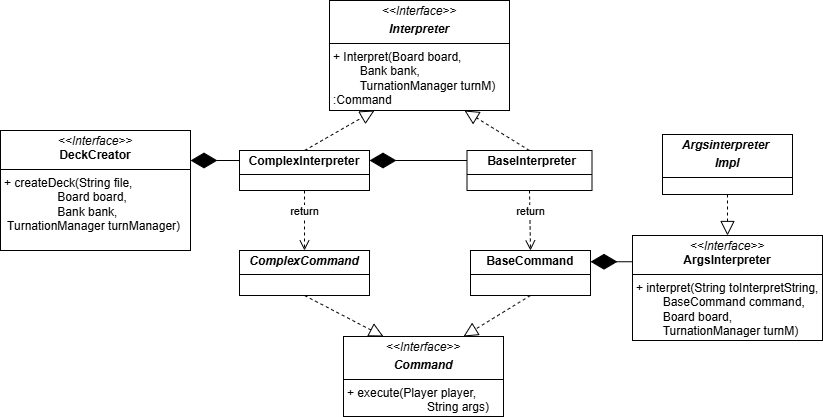

The diagram above was exported from draw.io. Its source (the exported page's mxGraphModel, read from the mxfile embedded in the PNG):
<mxGraphModel dx="1797" dy="416" grid="1" gridSize="10" guides="1" tooltips="1" connect="1" arrows="1" fold="1" page="1" pageScale="1" pageWidth="827" pageHeight="1169" math="0" shadow="0">
  <root>
    <mxCell id="0" />
    <mxCell id="1" parent="0" />
    <mxCell id="6T8cNKSFqAp_yiAFVDIn-1" value="&lt;p style=&quot;margin:0px;margin-top:4px;text-align:center;&quot;&gt;&lt;i&gt;&amp;lt;&amp;lt;Interface&amp;gt;&amp;gt;&lt;/i&gt;&lt;br&gt;&lt;b&gt;DeckCreator&lt;br&gt;&lt;/b&gt;&lt;/p&gt;&lt;hr size=&quot;1&quot; style=&quot;border-style:solid;&quot;&gt;&lt;p style=&quot;margin:0px;margin-left:4px;&quot;&gt;+ createDeck(String file,&amp;nbsp;&lt;/p&gt;&lt;p style=&quot;margin:0px;margin-left:4px;&quot;&gt;&lt;span style=&quot;white-space: pre;&quot;&gt;&#09;&lt;/span&gt;&lt;span style=&quot;white-space: pre;&quot;&gt;&#09;&lt;/span&gt;Board board,&amp;nbsp;&lt;/p&gt;&lt;p style=&quot;margin:0px;margin-left:4px;&quot;&gt;&lt;span style=&quot;white-space: pre;&quot;&gt;&#09;&lt;/span&gt;&lt;span style=&quot;white-space: pre;&quot;&gt;&#09;&lt;/span&gt;Bank bank,&lt;/p&gt;&lt;p style=&quot;margin:0px;margin-left:4px;&quot;&gt;&amp;nbsp;TurnationManager turnManager)&lt;/p&gt;" style="verticalAlign=top;align=left;overflow=fill;html=1;whiteSpace=wrap;" parent="1" vertex="1">
      <mxGeometry x="-826" y="154" width="190" height="120" as="geometry" />
    </mxCell>
    <mxCell id="6T8cNKSFqAp_yiAFVDIn-2" value="&lt;p style=&quot;margin:0px;margin-top:4px;text-align:center;&quot;&gt;&lt;i style=&quot;background-color: transparent; color: light-dark(rgb(0, 0, 0), rgb(255, 255, 255));&quot;&gt;&lt;b&gt;ComplexCommand&lt;/b&gt;&lt;/i&gt;&lt;/p&gt;&lt;hr size=&quot;1&quot; style=&quot;border-style:solid;&quot;&gt;&lt;p style=&quot;margin:0px;margin-left:4px;&quot;&gt;&lt;br&gt;&lt;/p&gt;" style="verticalAlign=top;align=left;overflow=fill;html=1;whiteSpace=wrap;" parent="1" vertex="1">
      <mxGeometry x="-587" y="274" width="130" height="45" as="geometry" />
    </mxCell>
    <mxCell id="6T8cNKSFqAp_yiAFVDIn-3" value="&lt;p style=&quot;margin:0px;margin-top:4px;text-align:center;&quot;&gt;&lt;b&gt;&lt;i&gt;Argsinterpreter&amp;nbsp;&lt;/i&gt;&lt;/b&gt;&lt;/p&gt;&lt;p style=&quot;margin:0px;margin-top:4px;text-align:center;&quot;&gt;&lt;b&gt;&lt;i&gt;Impl&lt;/i&gt;&lt;/b&gt;&lt;/p&gt;&lt;hr size=&quot;1&quot; style=&quot;border-style:solid;&quot;&gt;&lt;p style=&quot;margin:0px;margin-left:4px;&quot;&gt;&lt;br&gt;&lt;/p&gt;" style="verticalAlign=top;align=left;overflow=fill;html=1;whiteSpace=wrap;" parent="1" vertex="1">
      <mxGeometry x="-164" y="158" width="130" height="60" as="geometry" />
    </mxCell>
    <mxCell id="cmEPDU4KaPyp5-X4xWTH-1" value="&lt;p style=&quot;margin:0px;margin-top:4px;text-align:center;&quot;&gt;&lt;b&gt;ComplexInterpreter&lt;/b&gt;&lt;/p&gt;&lt;hr size=&quot;1&quot; style=&quot;border-style:solid;&quot;&gt;&lt;p style=&quot;margin:0px;margin-left:4px;&quot;&gt;&lt;br&gt;&lt;/p&gt;" style="verticalAlign=top;align=left;overflow=fill;html=1;whiteSpace=wrap;" parent="1" vertex="1">
      <mxGeometry x="-587" y="174" width="130" height="40" as="geometry" />
    </mxCell>
    <mxCell id="cmEPDU4KaPyp5-X4xWTH-2" value="&lt;p style=&quot;margin:0px;margin-top:4px;text-align:center;&quot;&gt;&lt;b&gt;BaseCommand&lt;br&gt;&lt;/b&gt;&lt;/p&gt;&lt;hr size=&quot;1&quot; style=&quot;border-style:solid;&quot;&gt;&lt;p style=&quot;margin:0px;margin-left:4px;&quot;&gt;&lt;br&gt;&lt;/p&gt;" style="verticalAlign=top;align=left;overflow=fill;html=1;whiteSpace=wrap;" parent="1" vertex="1">
      <mxGeometry x="-356" y="274" width="120" height="45" as="geometry" />
    </mxCell>
    <mxCell id="cmEPDU4KaPyp5-X4xWTH-4" value="&lt;p style=&quot;margin:0px;margin-top:4px;text-align:center;&quot;&gt;&lt;i&gt;&amp;lt;&amp;lt;Interface&amp;gt;&amp;gt;&lt;/i&gt;&lt;br&gt;&lt;b&gt;ArgsInterpreter&lt;br&gt;&lt;/b&gt;&lt;/p&gt;&lt;hr size=&quot;1&quot; style=&quot;border-style:solid;&quot;&gt;&lt;p style=&quot;margin:0px;margin-left:4px;&quot;&gt;+ interpret(String toInterpretString,&lt;/p&gt;&lt;p style=&quot;margin:0px;margin-left:4px;&quot;&gt;&lt;span style=&quot;white-space: pre;&quot;&gt;&#09;&lt;/span&gt;BaseCommand command,&lt;/p&gt;&lt;p style=&quot;margin:0px;margin-left:4px;&quot;&gt;&lt;span style=&quot;white-space: pre;&quot;&gt;&#09;&lt;/span&gt;Board board,&lt;/p&gt;&lt;p style=&quot;margin:0px;margin-left:4px;&quot;&gt;&lt;span style=&quot;white-space: pre;&quot;&gt;&#09;&lt;/span&gt;TurnationManager turnM)&lt;/p&gt;" style="verticalAlign=top;align=left;overflow=fill;html=1;whiteSpace=wrap;" parent="1" vertex="1">
      <mxGeometry x="-194" y="259" width="190" height="105" as="geometry" />
    </mxCell>
    <mxCell id="cmEPDU4KaPyp5-X4xWTH-8" value="&lt;p style=&quot;margin:0px;margin-top:4px;text-align:center;&quot;&gt;&lt;i&gt;&amp;lt;&amp;lt;Interface&amp;gt;&amp;gt;&lt;/i&gt;&lt;/p&gt;&lt;p style=&quot;margin:0px;margin-top:4px;text-align:center;&quot;&gt;&lt;i&gt;&lt;b&gt;Interpreter&lt;/b&gt;&lt;/i&gt;&lt;/p&gt;&lt;hr size=&quot;1&quot; style=&quot;border-style:solid;&quot;&gt;&lt;p style=&quot;margin:0px;margin-left:4px;&quot;&gt;+ Interpret(B&lt;span style=&quot;background-color: transparent; color: light-dark(rgb(0, 0, 0), rgb(255, 255, 255));&quot;&gt;oard board,&lt;/span&gt;&lt;/p&gt;&lt;p style=&quot;margin:0px;margin-left:4px;&quot;&gt;&lt;span style=&quot;background-color: transparent; color: light-dark(rgb(0, 0, 0), rgb(255, 255, 255));&quot;&gt;&lt;span style=&quot;white-space: pre;&quot;&gt;&#09;&lt;/span&gt;Bank bank,&lt;br&gt;&lt;/span&gt;&lt;/p&gt;&lt;p style=&quot;margin:0px;margin-left:4px;&quot;&gt;&lt;span style=&quot;background-color: transparent; color: light-dark(rgb(0, 0, 0), rgb(255, 255, 255)); white-space: pre;&quot;&gt;&#09;&lt;/span&gt;&lt;span style=&quot;background-color: transparent; color: light-dark(rgb(0, 0, 0), rgb(255, 255, 255));&quot;&gt;TurnationManager turnM)&lt;/span&gt;&lt;/p&gt;&lt;p style=&quot;margin:0px;margin-left:4px;&quot;&gt;:Command&lt;br&gt;&lt;/p&gt;" style="verticalAlign=top;align=left;overflow=fill;html=1;whiteSpace=wrap;" parent="1" vertex="1">
      <mxGeometry x="-497" y="24" width="180" height="110" as="geometry" />
    </mxCell>
    <mxCell id="cmEPDU4KaPyp5-X4xWTH-9" value="&lt;p style=&quot;margin:0px;margin-top:4px;text-align:center;&quot;&gt;&lt;/p&gt;&lt;p style=&quot;text-align: center; margin: 0px 0px 0px 4px;&quot;&gt;&lt;b&gt;BaseInterpreter&lt;/b&gt;&lt;/p&gt;&lt;hr size=&quot;1&quot; style=&quot;border-style:solid;&quot;&gt;&lt;p style=&quot;margin:0px;margin-left:4px;&quot;&gt;&lt;br&gt;&lt;/p&gt;" style="verticalAlign=top;align=left;overflow=fill;html=1;whiteSpace=wrap;" parent="1" vertex="1">
      <mxGeometry x="-359.5" y="174" width="125" height="40" as="geometry" />
    </mxCell>
    <mxCell id="cmEPDU4KaPyp5-X4xWTH-10" value="&lt;p style=&quot;margin:0px;margin-top:4px;text-align:center;&quot;&gt;&lt;i&gt;&amp;lt;&amp;lt;Interface&amp;gt;&amp;gt;&lt;/i&gt;&lt;/p&gt;&lt;p style=&quot;margin:0px;margin-top:4px;text-align:center;&quot;&gt;&lt;i&gt;&lt;b&gt;Command&lt;/b&gt;&lt;/i&gt;&lt;/p&gt;&lt;hr size=&quot;1&quot; style=&quot;border-style:solid;&quot;&gt;&lt;p style=&quot;margin:0px;margin-left:4px;&quot;&gt;+ execute(Player player,&amp;nbsp;&lt;/p&gt;&lt;p style=&quot;margin:0px;margin-left:4px;&quot;&gt;&lt;span style=&quot;white-space: pre;&quot;&gt;&#09;&lt;/span&gt;&lt;span style=&quot;white-space: pre;&quot;&gt;&#09;&lt;/span&gt;&lt;span style=&quot;white-space: pre;&quot;&gt;&#09;&lt;/span&gt;String args)&lt;br&gt;&lt;/p&gt;" style="verticalAlign=top;align=left;overflow=fill;html=1;whiteSpace=wrap;" parent="1" vertex="1">
      <mxGeometry x="-483" y="360" width="160" height="80" as="geometry" />
    </mxCell>
    <mxCell id="cmEPDU4KaPyp5-X4xWTH-11" value="" style="endArrow=block;dashed=1;endFill=0;endSize=12;html=1;rounded=0;exitX=0.5;exitY=1;exitDx=0;exitDy=0;entryX=0.5;entryY=0;entryDx=0;entryDy=0;" parent="1" source="6T8cNKSFqAp_yiAFVDIn-3" target="cmEPDU4KaPyp5-X4xWTH-4" edge="1">
      <mxGeometry width="160" relative="1" as="geometry">
        <mxPoint x="-313" y="238" as="sourcePoint" />
        <mxPoint x="-153" y="238" as="targetPoint" />
      </mxGeometry>
    </mxCell>
    <mxCell id="cmEPDU4KaPyp5-X4xWTH-12" value="" style="endArrow=block;dashed=1;endFill=0;endSize=12;html=1;rounded=0;exitX=0.5;exitY=0;exitDx=0;exitDy=0;entryX=0.75;entryY=1;entryDx=0;entryDy=0;" parent="1" source="cmEPDU4KaPyp5-X4xWTH-9" target="cmEPDU4KaPyp5-X4xWTH-8" edge="1">
      <mxGeometry width="160" relative="1" as="geometry">
        <mxPoint x="-227" y="244" as="sourcePoint" />
        <mxPoint x="-217" y="289" as="targetPoint" />
      </mxGeometry>
    </mxCell>
    <mxCell id="cmEPDU4KaPyp5-X4xWTH-13" value="" style="endArrow=block;dashed=1;endFill=0;endSize=12;html=1;rounded=0;exitX=0.5;exitY=0;exitDx=0;exitDy=0;entryX=0.25;entryY=1;entryDx=0;entryDy=0;" parent="1" source="cmEPDU4KaPyp5-X4xWTH-1" target="cmEPDU4KaPyp5-X4xWTH-8" edge="1">
      <mxGeometry width="160" relative="1" as="geometry">
        <mxPoint x="-457" y="164" as="sourcePoint" />
        <mxPoint x="-447" y="209" as="targetPoint" />
      </mxGeometry>
    </mxCell>
    <mxCell id="cmEPDU4KaPyp5-X4xWTH-14" value="" style="endArrow=block;dashed=1;endFill=0;endSize=12;html=1;rounded=0;exitX=0.5;exitY=1;exitDx=0;exitDy=0;entryX=0.25;entryY=0;entryDx=0;entryDy=0;" parent="1" source="6T8cNKSFqAp_yiAFVDIn-2" target="cmEPDU4KaPyp5-X4xWTH-10" edge="1">
      <mxGeometry width="160" relative="1" as="geometry">
        <mxPoint x="-427" y="339" as="sourcePoint" />
        <mxPoint x="-417" y="384" as="targetPoint" />
      </mxGeometry>
    </mxCell>
    <mxCell id="cmEPDU4KaPyp5-X4xWTH-15" value="" style="endArrow=block;dashed=1;endFill=0;endSize=12;html=1;rounded=0;exitX=0.5;exitY=1;exitDx=0;exitDy=0;entryX=0.75;entryY=0;entryDx=0;entryDy=0;" parent="1" source="cmEPDU4KaPyp5-X4xWTH-2" target="cmEPDU4KaPyp5-X4xWTH-10" edge="1">
      <mxGeometry width="160" relative="1" as="geometry">
        <mxPoint x="-337" y="359" as="sourcePoint" />
        <mxPoint x="-242" y="389" as="targetPoint" />
      </mxGeometry>
    </mxCell>
    <mxCell id="cmEPDU4KaPyp5-X4xWTH-16" value="" style="endArrow=diamondThin;endFill=1;endSize=24;html=1;rounded=0;exitX=0;exitY=0.25;exitDx=0;exitDy=0;entryX=1;entryY=0.25;entryDx=0;entryDy=0;" parent="1" source="cmEPDU4KaPyp5-X4xWTH-1" target="6T8cNKSFqAp_yiAFVDIn-1" edge="1">
      <mxGeometry width="160" relative="1" as="geometry">
        <mxPoint x="-97" y="234" as="sourcePoint" />
        <mxPoint x="-257" y="234" as="targetPoint" />
      </mxGeometry>
    </mxCell>
    <mxCell id="cmEPDU4KaPyp5-X4xWTH-17" value="" style="endArrow=diamondThin;endFill=1;endSize=24;html=1;rounded=0;exitX=0;exitY=0.25;exitDx=0;exitDy=0;entryX=1;entryY=0.25;entryDx=0;entryDy=0;" parent="1" source="cmEPDU4KaPyp5-X4xWTH-9" target="cmEPDU4KaPyp5-X4xWTH-1" edge="1">
      <mxGeometry width="160" relative="1" as="geometry">
        <mxPoint x="-357" y="204" as="sourcePoint" />
        <mxPoint x="-467" y="204" as="targetPoint" />
      </mxGeometry>
    </mxCell>
    <mxCell id="cmEPDU4KaPyp5-X4xWTH-18" value="" style="endArrow=diamondThin;endFill=1;endSize=24;html=1;rounded=0;exitX=0;exitY=0.25;exitDx=0;exitDy=0;entryX=1;entryY=0.25;entryDx=0;entryDy=0;" parent="1" source="cmEPDU4KaPyp5-X4xWTH-4" target="cmEPDU4KaPyp5-X4xWTH-2" edge="1">
      <mxGeometry width="160" relative="1" as="geometry">
        <mxPoint x="-164" y="285.5" as="sourcePoint" />
        <mxPoint x="-227" y="194" as="targetPoint" />
      </mxGeometry>
    </mxCell>
    <mxCell id="cmEPDU4KaPyp5-X4xWTH-19" value="return" style="html=1;verticalAlign=bottom;endArrow=open;dashed=1;endSize=8;curved=0;rounded=0;entryX=0.5;entryY=0;entryDx=0;entryDy=0;exitX=0.5;exitY=1;exitDx=0;exitDy=0;" parent="1" source="cmEPDU4KaPyp5-X4xWTH-1" target="6T8cNKSFqAp_yiAFVDIn-2" edge="1">
      <mxGeometry relative="1" as="geometry">
        <mxPoint x="-137" y="234" as="sourcePoint" />
        <mxPoint x="-217" y="234" as="targetPoint" />
      </mxGeometry>
    </mxCell>
    <mxCell id="cmEPDU4KaPyp5-X4xWTH-20" value="return" style="html=1;verticalAlign=bottom;endArrow=open;dashed=1;endSize=8;curved=0;rounded=0;entryX=0.5;entryY=0;entryDx=0;entryDy=0;exitX=0.5;exitY=1;exitDx=0;exitDy=0;" parent="1" source="cmEPDU4KaPyp5-X4xWTH-9" target="cmEPDU4KaPyp5-X4xWTH-2" edge="1">
      <mxGeometry relative="1" as="geometry">
        <mxPoint x="-307" y="244" as="sourcePoint" />
        <mxPoint x="-307" y="334" as="targetPoint" />
      </mxGeometry>
    </mxCell>
  </root>
</mxGraphModel>